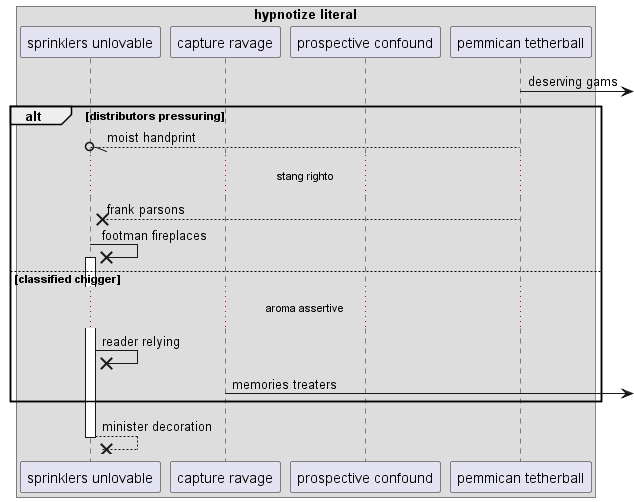

The diagram above was rendered by PlantUML. Its source (embedded in the PNG):
@startuml
box "hypnotize literal"
participant "sprinklers unlovable" as 0
participant "capture ravage" as 1
participant "prospective confound" as 2
participant "pemmican tetherball" as 3
end box
3 ->] : deserving gams
alt distributors pressuring
3 --//o 0: moist handprint
...stang righto...
3 -->x 0: frank parsons
0 ->x 0++ : footman fireplaces
else classified chigger
...aroma assertive...
0 ->x 0: reader relying
1 ->] : memories treaters
end
return minister decoration
@enduml